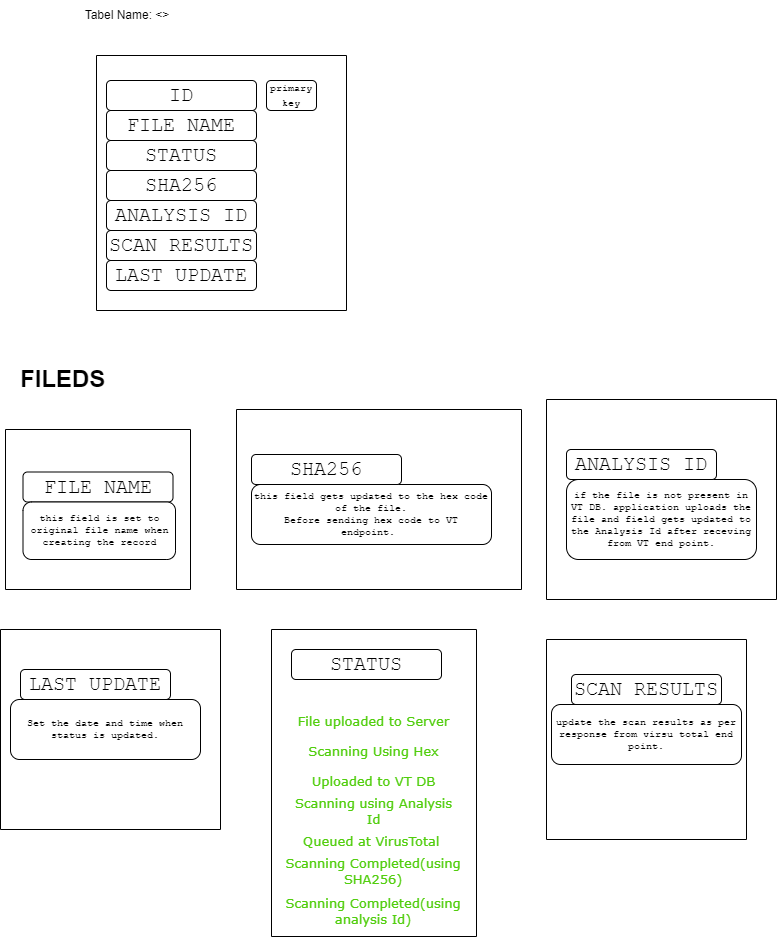

The diagram above was exported from draw.io. Its source (the exported page's mxGraphModel, read from the mxfile embedded in the PNG):
<mxGraphModel dx="1387" dy="938" grid="1" gridSize="10" guides="1" tooltips="1" connect="1" arrows="1" fold="1" page="1" pageScale="1" pageWidth="850" pageHeight="1100" math="0" shadow="0">
  <root>
    <mxCell id="0" />
    <mxCell id="1" parent="0" />
    <mxCell id="4" value="Tabel Name: &amp;lt;&amp;gt;" style="text;html=1;strokeColor=none;fillColor=none;align=center;verticalAlign=middle;whiteSpace=wrap;rounded=1;" vertex="1" parent="1">
      <mxGeometry x="101" y="110" width="120" height="30" as="geometry" />
    </mxCell>
    <mxCell id="5" value="&lt;div&gt;&lt;font style=&quot;font-size: 20px;&quot;&gt;ID&lt;/font&gt;&lt;/div&gt;" style="rounded=1;whiteSpace=wrap;html=1;fontFamily=Courier New;" vertex="1" parent="1">
      <mxGeometry x="140" y="190" width="150" height="30" as="geometry" />
    </mxCell>
    <mxCell id="7" value="&lt;div&gt;STATUS&lt;/div&gt;" style="rounded=1;whiteSpace=wrap;html=1;fontSize=20;fontFamily=Courier New;" vertex="1" parent="1">
      <mxGeometry x="140" y="250" width="150" height="30" as="geometry" />
    </mxCell>
    <mxCell id="24" value="" style="edgeStyle=none;rounded=1;html=1;fontFamily=Courier New;fontSize=10;" edge="1" parent="1" source="8" target="12">
      <mxGeometry relative="1" as="geometry" />
    </mxCell>
    <mxCell id="8" value="SHA256" style="rounded=1;whiteSpace=wrap;html=1;fontSize=20;fontFamily=Courier New;" vertex="1" parent="1">
      <mxGeometry x="140" y="280" width="150" height="30" as="geometry" />
    </mxCell>
    <mxCell id="9" value="ANALYSIS ID" style="rounded=1;whiteSpace=wrap;html=1;fontSize=20;fontFamily=Courier New;" vertex="1" parent="1">
      <mxGeometry x="140" y="310" width="150" height="30" as="geometry" />
    </mxCell>
    <mxCell id="10" value="SCAN RESULTS" style="rounded=1;whiteSpace=wrap;html=1;fontSize=20;fontFamily=Courier New;" vertex="1" parent="1">
      <mxGeometry x="140" y="340" width="150" height="30" as="geometry" />
    </mxCell>
    <mxCell id="11" value="FILE NAME" style="rounded=1;whiteSpace=wrap;html=1;fontSize=20;fontFamily=Courier New;" vertex="1" parent="1">
      <mxGeometry x="140" y="220" width="150" height="30" as="geometry" />
    </mxCell>
    <mxCell id="12" value="LAST UPDATE" style="rounded=1;whiteSpace=wrap;html=1;fontSize=20;fontFamily=Courier New;" vertex="1" parent="1">
      <mxGeometry x="140" y="370" width="150" height="30" as="geometry" />
    </mxCell>
    <mxCell id="15" value="" style="swimlane;startSize=0;fontFamily=Courier New;fontSize=12;rounded=1;" vertex="1" parent="1">
      <mxGeometry x="130" y="165" width="250" height="255" as="geometry">
        <mxRectangle x="130" y="165" width="50" height="40" as="alternateBounds" />
      </mxGeometry>
    </mxCell>
    <mxCell id="13" value="&lt;font style=&quot;font-size: 10px;&quot;&gt;primary key&lt;/font&gt;" style="rounded=1;whiteSpace=wrap;html=1;fontFamily=Courier New;fontSize=12;" vertex="1" parent="15">
      <mxGeometry x="170" y="25" width="50" height="30" as="geometry" />
    </mxCell>
    <mxCell id="40" value="" style="swimlane;startSize=0;" vertex="1" parent="1">
      <mxGeometry x="39" y="539" width="185" height="160" as="geometry">
        <mxRectangle x="39" y="630" width="50" height="40" as="alternateBounds" />
      </mxGeometry>
    </mxCell>
    <mxCell id="39" value="FILE NAME" style="rounded=1;whiteSpace=wrap;html=1;fontSize=20;fontFamily=Courier New;" vertex="1" parent="40">
      <mxGeometry x="17.5" y="42.5" width="150" height="30" as="geometry" />
    </mxCell>
    <mxCell id="16" value="this field is set to original file name when creating the record" style="rounded=1;whiteSpace=wrap;html=1;fontFamily=Courier New;fontSize=10;" vertex="1" parent="40">
      <mxGeometry x="17.5" y="72.5" width="152.5" height="57.5" as="geometry" />
    </mxCell>
    <mxCell id="43" value="" style="swimlane;startSize=0;" vertex="1" parent="1">
      <mxGeometry x="270" y="519" width="285" height="180" as="geometry">
        <mxRectangle x="270" y="610" width="50" height="40" as="alternateBounds" />
      </mxGeometry>
    </mxCell>
    <mxCell id="23" value="this field gets updated to the hex code of the file.&lt;br&gt;Before sending hex code to VT endpoint.&amp;nbsp;" style="rounded=1;whiteSpace=wrap;html=1;fontFamily=Courier New;fontSize=10;" vertex="1" parent="43">
      <mxGeometry x="15" y="75" width="240" height="60" as="geometry" />
    </mxCell>
    <mxCell id="42" value="SHA256" style="rounded=1;whiteSpace=wrap;html=1;fontSize=20;fontFamily=Courier New;" vertex="1" parent="43">
      <mxGeometry x="15" y="45" width="150" height="30" as="geometry" />
    </mxCell>
    <mxCell id="45" value="" style="swimlane;startSize=0;" vertex="1" parent="1">
      <mxGeometry x="580" y="509" width="230" height="200" as="geometry">
        <mxRectangle x="430" y="110" width="50" height="40" as="alternateBounds" />
      </mxGeometry>
    </mxCell>
    <mxCell id="26" value="if the file is not present in VT DB. application uploads the file and field gets updated to the Analysis Id after receving from VT end point." style="rounded=1;whiteSpace=wrap;html=1;fontFamily=Courier New;fontSize=10;" vertex="1" parent="45">
      <mxGeometry x="20" y="80" width="190" height="80" as="geometry" />
    </mxCell>
    <mxCell id="44" value="ANALYSIS ID" style="rounded=1;whiteSpace=wrap;html=1;fontSize=20;fontFamily=Courier New;" vertex="1" parent="45">
      <mxGeometry x="20" y="50" width="150" height="30" as="geometry" />
    </mxCell>
    <mxCell id="48" value="" style="swimlane;startSize=0;" vertex="1" parent="1">
      <mxGeometry x="580" y="749" width="200" height="200" as="geometry">
        <mxRectangle x="760" y="190" width="50" height="40" as="alternateBounds" />
      </mxGeometry>
    </mxCell>
    <mxCell id="49" value="SCAN RESULTS" style="rounded=1;whiteSpace=wrap;html=1;fontSize=20;fontFamily=Courier New;" vertex="1" parent="48">
      <mxGeometry x="25" y="35" width="150" height="30" as="geometry" />
    </mxCell>
    <mxCell id="34" value="update the scan results as per response from virsu total end point." style="rounded=1;whiteSpace=wrap;html=1;fontFamily=Courier New;fontSize=10;" vertex="1" parent="48">
      <mxGeometry x="5" y="65" width="190" height="60" as="geometry" />
    </mxCell>
    <mxCell id="50" value="" style="swimlane;startSize=0;" vertex="1" parent="1">
      <mxGeometry x="34" y="739" width="220" height="200" as="geometry" />
    </mxCell>
    <mxCell id="51" value="LAST UPDATE" style="rounded=1;whiteSpace=wrap;html=1;fontSize=20;fontFamily=Courier New;" vertex="1" parent="50">
      <mxGeometry x="20" y="40" width="150" height="30" as="geometry" />
    </mxCell>
    <mxCell id="36" value="Set the date and time when status is updated." style="rounded=1;whiteSpace=wrap;html=1;fontFamily=Courier New;fontSize=10;" vertex="1" parent="50">
      <mxGeometry x="10" y="70" width="190" height="60" as="geometry" />
    </mxCell>
    <mxCell id="52" value="&lt;h1&gt;FILEDS&lt;/h1&gt;&lt;div&gt;&lt;br&gt;&lt;/div&gt;" style="text;html=1;strokeColor=none;fillColor=none;spacing=5;spacingTop=-20;whiteSpace=wrap;overflow=hidden;rounded=0;" vertex="1" parent="1">
      <mxGeometry x="49" y="469" width="131" height="40" as="geometry" />
    </mxCell>
    <mxCell id="53" value="" style="swimlane;startSize=0;" vertex="1" parent="1">
      <mxGeometry x="305" y="739" width="205" height="307" as="geometry" />
    </mxCell>
    <mxCell id="41" value="&lt;div&gt;STATUS&lt;/div&gt;" style="rounded=1;whiteSpace=wrap;html=1;fontSize=20;fontFamily=Courier New;" vertex="1" parent="53">
      <mxGeometry x="20" y="20" width="150" height="30" as="geometry" />
    </mxCell>
    <mxCell id="55" value="File uploaded to Server" style="text;html=1;align=center;verticalAlign=middle;whiteSpace=wrap;rounded=0;fontColor=#51ce0d;fontFamily=Verdana;fontSize=13;fillColor=none;" vertex="1" parent="53">
      <mxGeometry x="15" y="77" width="175" height="30" as="geometry" />
    </mxCell>
    <mxCell id="56" value="Scanning Using&amp;nbsp;Hex" style="text;html=1;align=center;verticalAlign=middle;whiteSpace=wrap;rounded=0;fontColor=#51ce0d;fontFamily=Verdana;fontSize=13;fillColor=none;" vertex="1" parent="53">
      <mxGeometry y="107" width="205" height="30" as="geometry" />
    </mxCell>
    <mxCell id="57" value="Uploaded to VT DB" style="text;html=1;align=center;verticalAlign=middle;whiteSpace=wrap;rounded=0;fontColor=#51ce0d;fontFamily=Verdana;fontSize=13;fillColor=none;" vertex="1" parent="53">
      <mxGeometry x="15" y="137" width="175" height="30" as="geometry" />
    </mxCell>
    <mxCell id="58" value="Scanning using Analysis Id" style="text;html=1;align=center;verticalAlign=middle;whiteSpace=wrap;rounded=0;fontColor=#51ce0d;fontFamily=Verdana;fontSize=13;fillColor=none;" vertex="1" parent="53">
      <mxGeometry x="15" y="167" width="175" height="30" as="geometry" />
    </mxCell>
    <mxCell id="59" value="Queued at VirusTotal&amp;nbsp;" style="text;html=1;align=center;verticalAlign=middle;whiteSpace=wrap;rounded=0;fontColor=#51ce0d;fontFamily=Verdana;fontSize=13;fillColor=none;" vertex="1" parent="53">
      <mxGeometry x="15" y="197" width="175" height="30" as="geometry" />
    </mxCell>
    <mxCell id="62" value="Scanning Completed(using SHA256)&lt;span style=&quot;color: rgba(0, 0, 0, 0); font-family: monospace; font-size: 0px;&quot;&gt;%3CmxGraphModel%3E%3Croot%3E%3CmxCell%20id%3D%220%22%2F%3E%3CmxCell%20id%3D%221%22%20parent%3D%220%22%2F%3E%3CmxCell%20id%3D%222%22%20value%3D%22Queued%20at%20VirusTotal%26amp%3Bnbsp%3B%22%20style%3D%22text%3Bhtml%3D1%3Balign%3Dcenter%3BverticalAlign%3Dmiddle%3BwhiteSpace%3Dwrap%3Brounded%3D0%3BfontColor%3D%2351ce0d%3BfontFamily%3DVerdana%3BfontSize%3D13%3B%22%20vertex%3D%221%22%20parent%3D%221%22%3E%3CmxGeometry%20x%3D%22508%22%20y%3D%22350%22%20width%3D%22175%22%20height%3D%2230%22%20as%3D%22geometry%22%2F%3E%3C%2FmxCell%3E%3C%2Froot%3E%3C%2FmxGraphModel%3E&lt;/span&gt;" style="text;html=1;align=center;verticalAlign=middle;whiteSpace=wrap;rounded=0;fontColor=#51ce0d;fontFamily=Verdana;fontSize=13;fillColor=none;" vertex="1" parent="53">
      <mxGeometry x="1.5" y="227" width="202" height="30" as="geometry" />
    </mxCell>
    <mxCell id="63" value="Scanning Completed(using analysis Id)&lt;span style=&quot;color: rgba(0, 0, 0, 0); font-family: monospace; font-size: 0px;&quot;&gt;%3CmxGraphModel%3E%3Croot%3E%3CmxCell%20id%3D%220%22%2F%3E%3CmxCell%20id%3D%221%22%20parent%3D%220%22%2F%3E%3CmxCell%20id%3D%222%22%20value%3D%22Queued%20at%20VirusTotal%26amp%3Bnbsp%3B%22%20style%3D%22text%3Bhtml%3D1%3Balign%3Dcenter%3BverticalAlign%3Dmiddle%3BwhiteSpace%3Dwrap%3Brounded%3D0%3BfontColor%3D%2351ce0d%3BfontFamily%3DVerdana%3BfontSize%3D13%3B%22%20vertex%3D%221%22%20parent%3D%221%22%3E%3CmxGeometry%20x%3D%22508%22%20y%3D%22350%22%20width%3D%22175%22%20height%3D%2230%22%20as%3D%22geometry%22%2F%3E%3C%2FmxCell%3E%3C%2Froot%3E%3C%2FmxGraphModel%3E&lt;/span&gt;" style="text;html=1;align=center;verticalAlign=middle;whiteSpace=wrap;rounded=0;fontColor=#51ce0d;fontFamily=Verdana;fontSize=13;fillColor=none;" vertex="1" parent="53">
      <mxGeometry x="1.5" y="267" width="202" height="30" as="geometry" />
    </mxCell>
  </root>
</mxGraphModel>